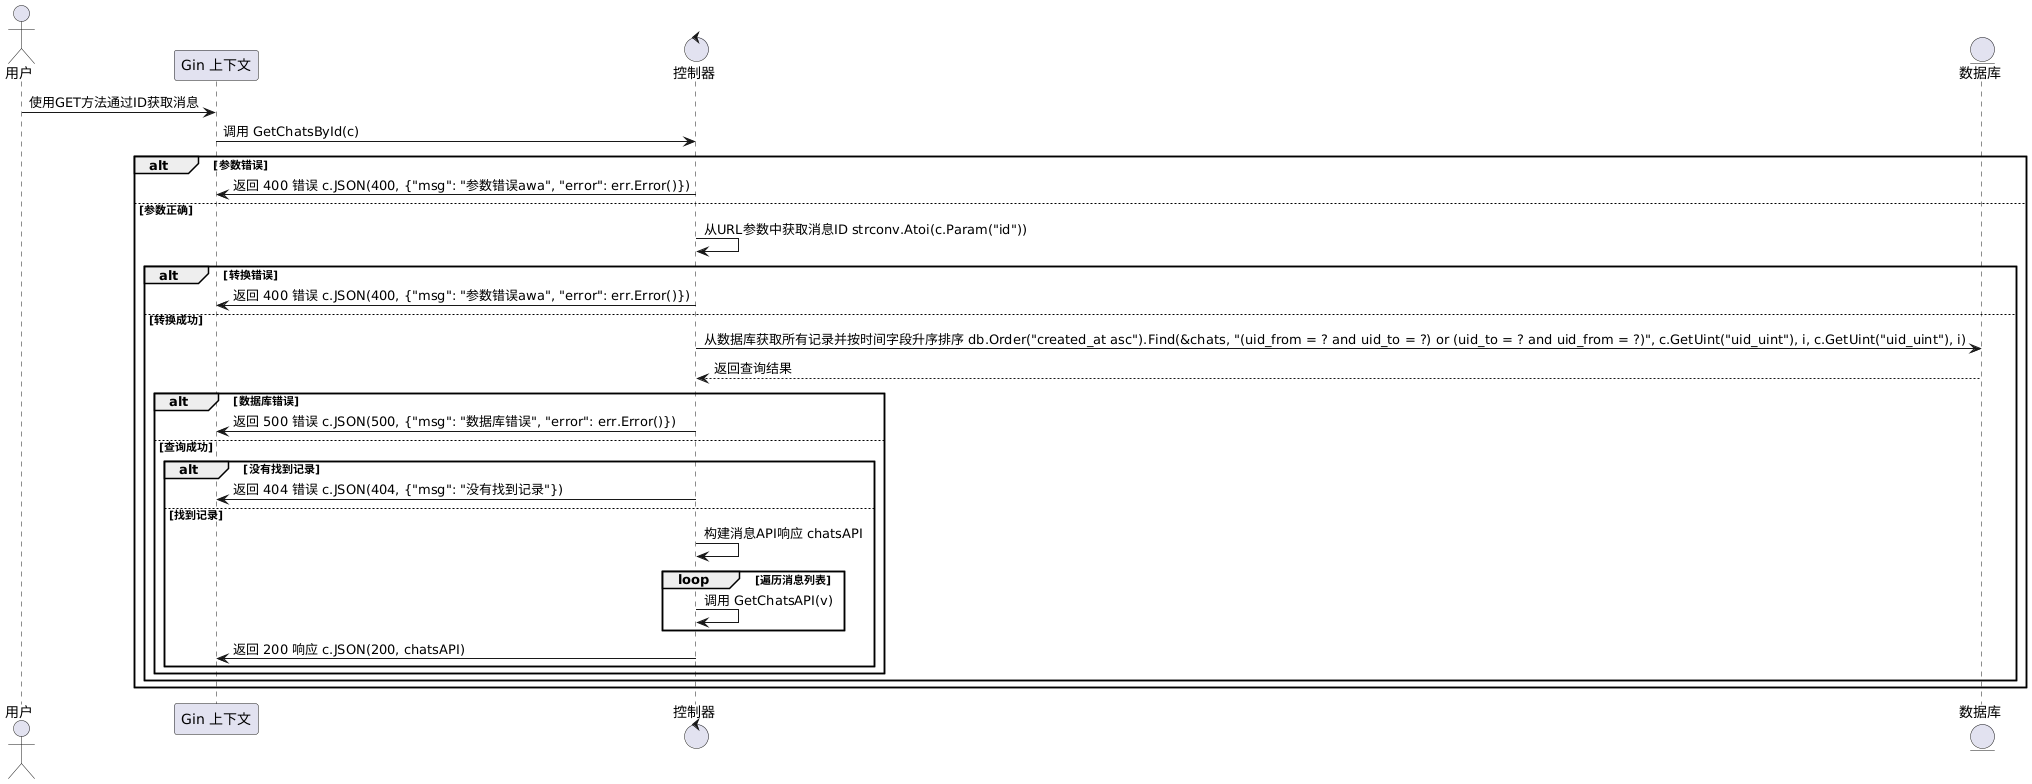

The diagram above was rendered by PlantUML. Its source (embedded in the PNG):
@startuml
actor 用户 as u

participant "Gin 上下文" as c

control "控制器" as ctrl

entity "数据库" as db

u -> c : 使用GET方法通过ID获取消息
c -> ctrl : 调用 GetChatsById(c)
alt 参数错误
    ctrl -> c : 返回 400 错误 c.JSON(400, {"msg": "参数错误awa", "error": err.Error()})
else 参数正确
    ctrl -> ctrl : 从URL参数中获取消息ID strconv.Atoi(c.Param("id"))
    alt 转换错误
        ctrl -> c : 返回 400 错误 c.JSON(400, {"msg": "参数错误awa", "error": err.Error()})
    else 转换成功
        ctrl -> db : 从数据库获取所有记录并按时间字段升序排序 db.Order("created_at asc").Find(&chats, "(uid_from = ? and uid_to = ?) or (uid_to = ? and uid_from = ?)", c.GetUint("uid_uint"), i, c.GetUint("uid_uint"), i)
        db --> ctrl : 返回查询结果
        alt 数据库错误
            ctrl -> c : 返回 500 错误 c.JSON(500, {"msg": "数据库错误", "error": err.Error()})
        else 查询成功
            alt 没有找到记录
                ctrl -> c : 返回 404 错误 c.JSON(404, {"msg": "没有找到记录"})
            else 找到记录
                ctrl -> ctrl : 构建消息API响应 chatsAPI
                loop 遍历消息列表
                    ctrl -> ctrl : 调用 GetChatsAPI(v)
                end
                ctrl -> c : 返回 200 响应 c.JSON(200, chatsAPI)
            end
        end
    end
end
@enduml